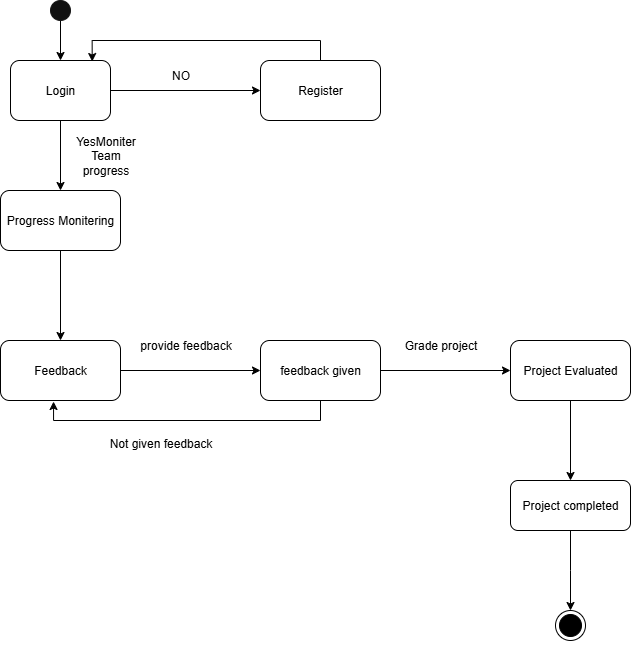

The diagram above was exported from draw.io. Its source (the exported page's mxGraphModel, read from the mxfile embedded in the PNG):
<mxGraphModel dx="1678" dy="914" grid="1" gridSize="10" guides="1" tooltips="1" connect="1" arrows="1" fold="1" page="1" pageScale="1" pageWidth="827" pageHeight="1169" math="0" shadow="0">
  <root>
    <mxCell id="0" />
    <mxCell id="1" parent="0" />
    <mxCell id="7AJCWOET-cL0x7ptFa8l-5" style="edgeStyle=orthogonalEdgeStyle;rounded=0;orthogonalLoop=1;jettySize=auto;html=1;exitX=0.5;exitY=1;exitDx=0;exitDy=0;entryX=0.5;entryY=0;entryDx=0;entryDy=0;" edge="1" parent="1" source="7AJCWOET-cL0x7ptFa8l-1" target="7AJCWOET-cL0x7ptFa8l-3">
      <mxGeometry relative="1" as="geometry" />
    </mxCell>
    <mxCell id="7AJCWOET-cL0x7ptFa8l-1" value="" style="ellipse;whiteSpace=wrap;html=1;aspect=fixed;strokeColor=#181818;fillColor=#111111;" vertex="1" parent="1">
      <mxGeometry x="120" y="210" width="20" height="20" as="geometry" />
    </mxCell>
    <mxCell id="7AJCWOET-cL0x7ptFa8l-8" style="edgeStyle=orthogonalEdgeStyle;rounded=0;orthogonalLoop=1;jettySize=auto;html=1;exitX=1;exitY=0.5;exitDx=0;exitDy=0;entryX=0;entryY=0.5;entryDx=0;entryDy=0;" edge="1" parent="1" source="7AJCWOET-cL0x7ptFa8l-3" target="7AJCWOET-cL0x7ptFa8l-6">
      <mxGeometry relative="1" as="geometry" />
    </mxCell>
    <mxCell id="7AJCWOET-cL0x7ptFa8l-13" style="edgeStyle=orthogonalEdgeStyle;rounded=0;orthogonalLoop=1;jettySize=auto;html=1;exitX=0.5;exitY=1;exitDx=0;exitDy=0;entryX=0.5;entryY=0;entryDx=0;entryDy=0;" edge="1" parent="1" source="7AJCWOET-cL0x7ptFa8l-3" target="7AJCWOET-cL0x7ptFa8l-10">
      <mxGeometry relative="1" as="geometry" />
    </mxCell>
    <mxCell id="7AJCWOET-cL0x7ptFa8l-3" value="Login" style="rounded=1;whiteSpace=wrap;html=1;" vertex="1" parent="1">
      <mxGeometry x="80" y="270" width="100" height="60" as="geometry" />
    </mxCell>
    <mxCell id="7AJCWOET-cL0x7ptFa8l-7" style="edgeStyle=orthogonalEdgeStyle;rounded=0;orthogonalLoop=1;jettySize=auto;html=1;exitX=0.5;exitY=0;exitDx=0;exitDy=0;entryX=0.817;entryY=0.017;entryDx=0;entryDy=0;entryPerimeter=0;" edge="1" parent="1" source="7AJCWOET-cL0x7ptFa8l-6" target="7AJCWOET-cL0x7ptFa8l-3">
      <mxGeometry relative="1" as="geometry">
        <mxPoint x="190" y="230" as="targetPoint" />
      </mxGeometry>
    </mxCell>
    <mxCell id="7AJCWOET-cL0x7ptFa8l-6" value="Register" style="rounded=1;whiteSpace=wrap;html=1;" vertex="1" parent="1">
      <mxGeometry x="330" y="270" width="120" height="60" as="geometry" />
    </mxCell>
    <mxCell id="7AJCWOET-cL0x7ptFa8l-9" value="NO" style="text;html=1;align=center;verticalAlign=middle;resizable=0;points=[];autosize=1;strokeColor=none;fillColor=none;" vertex="1" parent="1">
      <mxGeometry x="230" y="270" width="40" height="30" as="geometry" />
    </mxCell>
    <mxCell id="7AJCWOET-cL0x7ptFa8l-15" style="edgeStyle=orthogonalEdgeStyle;rounded=0;orthogonalLoop=1;jettySize=auto;html=1;exitX=0.5;exitY=1;exitDx=0;exitDy=0;" edge="1" parent="1" source="7AJCWOET-cL0x7ptFa8l-10" target="7AJCWOET-cL0x7ptFa8l-14">
      <mxGeometry relative="1" as="geometry" />
    </mxCell>
    <mxCell id="7AJCWOET-cL0x7ptFa8l-10" value="Progress Monitering" style="rounded=1;whiteSpace=wrap;html=1;" vertex="1" parent="1">
      <mxGeometry x="70" y="400" width="120" height="60" as="geometry" />
    </mxCell>
    <mxCell id="7AJCWOET-cL0x7ptFa8l-12" value="Yes&lt;span style=&quot;text-wrap-mode: wrap;&quot;&gt;Moniter Team progress&lt;/span&gt;" style="text;html=1;align=center;verticalAlign=middle;resizable=0;points=[];autosize=1;strokeColor=none;fillColor=none;" vertex="1" parent="1">
      <mxGeometry x="90" y="350" width="170" height="30" as="geometry" />
    </mxCell>
    <mxCell id="7AJCWOET-cL0x7ptFa8l-17" value="" style="edgeStyle=orthogonalEdgeStyle;rounded=0;orthogonalLoop=1;jettySize=auto;html=1;" edge="1" parent="1" source="7AJCWOET-cL0x7ptFa8l-14" target="7AJCWOET-cL0x7ptFa8l-16">
      <mxGeometry relative="1" as="geometry" />
    </mxCell>
    <mxCell id="7AJCWOET-cL0x7ptFa8l-14" value="Feedback" style="rounded=1;whiteSpace=wrap;html=1;" vertex="1" parent="1">
      <mxGeometry x="70" y="550" width="120" height="60" as="geometry" />
    </mxCell>
    <mxCell id="7AJCWOET-cL0x7ptFa8l-24" value="" style="edgeStyle=orthogonalEdgeStyle;rounded=0;orthogonalLoop=1;jettySize=auto;html=1;" edge="1" parent="1" source="7AJCWOET-cL0x7ptFa8l-16" target="7AJCWOET-cL0x7ptFa8l-23">
      <mxGeometry relative="1" as="geometry" />
    </mxCell>
    <mxCell id="7AJCWOET-cL0x7ptFa8l-16" value="feedback given" style="whiteSpace=wrap;html=1;rounded=1;" vertex="1" parent="1">
      <mxGeometry x="330" y="550" width="120" height="60" as="geometry" />
    </mxCell>
    <mxCell id="7AJCWOET-cL0x7ptFa8l-18" value="provide feedback" style="text;html=1;align=center;verticalAlign=middle;resizable=0;points=[];autosize=1;strokeColor=none;fillColor=none;" vertex="1" parent="1">
      <mxGeometry x="200" y="540" width="110" height="30" as="geometry" />
    </mxCell>
    <mxCell id="7AJCWOET-cL0x7ptFa8l-31" value="" style="edgeStyle=orthogonalEdgeStyle;rounded=0;orthogonalLoop=1;jettySize=auto;html=1;" edge="1" parent="1" source="7AJCWOET-cL0x7ptFa8l-23" target="7AJCWOET-cL0x7ptFa8l-30">
      <mxGeometry relative="1" as="geometry" />
    </mxCell>
    <mxCell id="7AJCWOET-cL0x7ptFa8l-23" value="Project Evaluated" style="whiteSpace=wrap;html=1;rounded=1;" vertex="1" parent="1">
      <mxGeometry x="580" y="550" width="120" height="60" as="geometry" />
    </mxCell>
    <mxCell id="7AJCWOET-cL0x7ptFa8l-25" value="Grade project" style="text;html=1;align=center;verticalAlign=middle;resizable=0;points=[];autosize=1;strokeColor=none;fillColor=none;" vertex="1" parent="1">
      <mxGeometry x="460" y="540" width="100" height="30" as="geometry" />
    </mxCell>
    <mxCell id="7AJCWOET-cL0x7ptFa8l-28" style="edgeStyle=orthogonalEdgeStyle;rounded=0;orthogonalLoop=1;jettySize=auto;html=1;exitX=0.5;exitY=1;exitDx=0;exitDy=0;entryX=0.442;entryY=1.017;entryDx=0;entryDy=0;entryPerimeter=0;" edge="1" parent="1" source="7AJCWOET-cL0x7ptFa8l-16" target="7AJCWOET-cL0x7ptFa8l-14">
      <mxGeometry relative="1" as="geometry" />
    </mxCell>
    <mxCell id="7AJCWOET-cL0x7ptFa8l-29" value="Not given feedback" style="text;html=1;align=center;verticalAlign=middle;resizable=0;points=[];autosize=1;strokeColor=none;fillColor=none;" vertex="1" parent="1">
      <mxGeometry x="165" y="638" width="130" height="30" as="geometry" />
    </mxCell>
    <mxCell id="7AJCWOET-cL0x7ptFa8l-33" value="" style="edgeStyle=orthogonalEdgeStyle;rounded=0;orthogonalLoop=1;jettySize=auto;html=1;" edge="1" parent="1" source="7AJCWOET-cL0x7ptFa8l-30">
      <mxGeometry relative="1" as="geometry">
        <mxPoint x="640" y="820" as="targetPoint" />
      </mxGeometry>
    </mxCell>
    <mxCell id="7AJCWOET-cL0x7ptFa8l-30" value="Project completed" style="whiteSpace=wrap;html=1;rounded=1;" vertex="1" parent="1">
      <mxGeometry x="580" y="690" width="120" height="50" as="geometry" />
    </mxCell>
    <mxCell id="7AJCWOET-cL0x7ptFa8l-34" value="" style="ellipse;html=1;shape=endState;fillColor=strokeColor;" vertex="1" parent="1">
      <mxGeometry x="625" y="820" width="30" height="30" as="geometry" />
    </mxCell>
    <mxCell id="7AJCWOET-cL0x7ptFa8l-35" style="edgeStyle=orthogonalEdgeStyle;rounded=0;orthogonalLoop=1;jettySize=auto;html=1;exitX=0.5;exitY=1;exitDx=0;exitDy=0;" edge="1" parent="1" source="7AJCWOET-cL0x7ptFa8l-34" target="7AJCWOET-cL0x7ptFa8l-34">
      <mxGeometry relative="1" as="geometry" />
    </mxCell>
  </root>
</mxGraphModel>